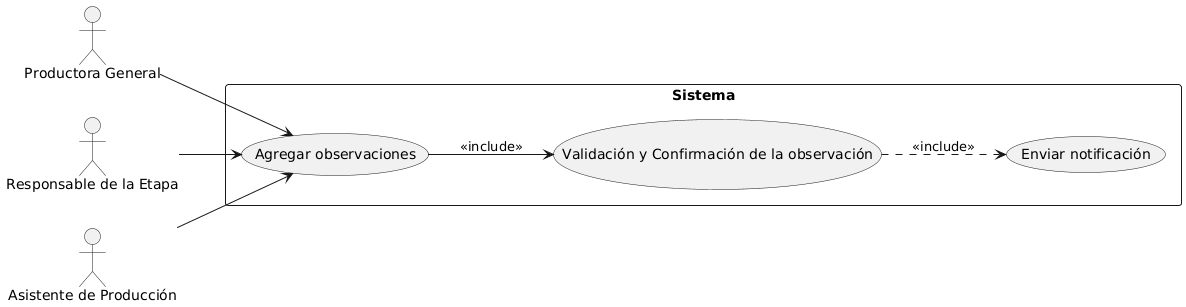

The diagram above was rendered by PlantUML. Its source (embedded in the PNG):
@startuml
left to right direction
actor "Productora General" as PG
actor "Responsable de la Etapa" as RE
actor "Asistente de Producción" as AP

rectangle "Sistema" {
  usecase "Agregar observaciones" as CU1
  usecase "Validación y Confirmación de la observación" as CU2
  usecase "Enviar notificación" as CU3
}

PG --> CU1
RE --> CU1
AP --> CU1

CU1 --> CU2 : <<include>>
CU2 ..> CU3 : <<include>>
@enduml